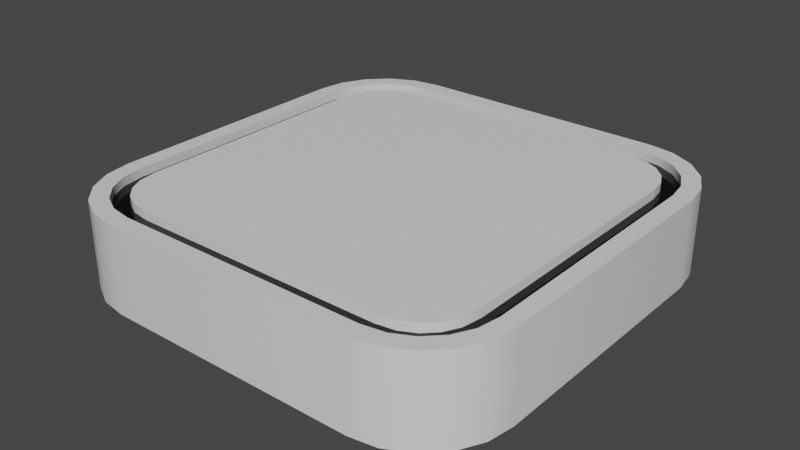 # Source: singleQuad.blend  (saved by Blender 3.4.6; exported with 4.5.12 LTS)
import bpy
from mathutils import Matrix  # noqa: F401  (used for matrix-valued properties, if any)

bpy.ops.wm.read_factory_settings(use_empty=True)
scene = bpy.context.scene
scene.name = 'Scene'

# ---- collections
col_collection = bpy.data.collections.new('Collection'); scene.collection.children.link(col_collection)

# ---- materials (node trees are filled in below, after node groups)
mat_wood = bpy.data.materials.new('wood')
mat_wood.use_transparent_shadow = False
mat_color = bpy.data.materials.new('color')
mat_color.use_transparent_shadow = False
mat_color.diffuse_color = (0.0, 0.0, 0.0, 1.0)
mat_color.roughness = 0.0
mat_color.metallic = 0.5

# ---- node groups
ng_auto_smooth = bpy.data.node_groups.new('Auto Smooth', 'GeometryNodeTree')
_s = ng_auto_smooth.interface.new_socket(name='Geometry', in_out='OUTPUT', socket_type='NodeSocketGeometry')
_s = ng_auto_smooth.interface.new_socket(name='Geometry', in_out='INPUT', socket_type='NodeSocketGeometry')
_s = ng_auto_smooth.interface.new_socket(name='Angle', in_out='INPUT', socket_type='NodeSocketFloat')
_s.subtype = 'ANGLE'
_s.min_value = 0.0
_s.max_value = 3.142
ng_auto_smooth.is_modifier = True
_N = ng_auto_smooth.nodes; _L = ng_auto_smooth.links
n0 = _N.new('NodeGroupOutput'); n0.name = 'Group Output'; n0.location = (480, -100)
n1 = _N.new('NodeGroupInput'); n1.name = 'Group Input'; n1.location = (-420, -300)
n2 = _N.new('NodeGroupInput'); n2.name = 'Group Input.001'; n2.location = (-60, -100)
n3 = _N.new('GeometryNodeSetShadeSmooth'); n3.name = 'Set Shade Smooth'; n3.location = (120, -100)
n3.domain = 'EDGE'
n4 = _N.new('GeometryNodeSetShadeSmooth'); n4.name = 'Set Shade Smooth.001'; n4.location = (300, -100)
n5 = _N.new('GeometryNodeInputMeshEdgeAngle'); n5.name = 'Edge Angle'; n5.location = (-420, -220)
n6 = _N.new('GeometryNodeInputEdgeSmooth'); n6.name = 'Is Edge Smooth'; n6.location = (-60, -160)
n7 = _N.new('GeometryNodeInputShadeSmooth'); n7.name = 'Is Face Smooth'; n7.location = (-240, -340)
n8 = _N.new('FunctionNodeBooleanMath'); n8.name = 'Boolean Math'; n8.location = (-60, -220)
n9 = _N.new('FunctionNodeCompare'); n9.name = 'Compare'; n9.location = (-240, -180)
n9.operation = 'LESS_EQUAL'
_L.new(n5.outputs[0], n9.inputs[0])
_L.new(n4.outputs[0], n0.inputs[0])
_L.new(n1.outputs[1], n9.inputs[1])
_L.new(n9.outputs[0], n8.inputs[0])
_L.new(n7.outputs[0], n8.inputs[1])
_L.new(n2.outputs[0], n3.inputs[0])
_L.new(n6.outputs[0], n3.inputs[1])
_L.new(n3.outputs[0], n4.inputs[0])
_L.new(n8.outputs[0], n3.inputs[2])
n0.is_active_output = True

# ---- material node trees
mat_wood.use_nodes = True; mat_wood.node_tree.nodes.clear()
_N = mat_wood.node_tree.nodes; _L = mat_wood.node_tree.links
n0 = _N.new('ShaderNodeBsdfPrincipled'); n0.name = 'Principled BSDF'; n0.location = (10, 300)
n0.distribution = 'GGX'
n0.subsurface_method = 'RANDOM_WALK_SKIN'
n0.inputs[2].default_value = 0.4
n0.inputs[3].default_value = 1.45
n0.inputs[27].default_value = (0.0, 0.0, 0.0, 1.0)
n0.inputs[28].default_value = 1.0
n1 = _N.new('ShaderNodeOutputMaterial'); n1.name = 'Material Output'; n1.location = (300, 300)
n2 = _N.new('ShaderNodeNormalMap'); n2.name = 'Normal Map'; n2.location = (-300, -300)
n2.label = 'Normal/Map'
n2.inputs[0].default_value = 0.0
_L.new(n0.outputs[0], n1.inputs[0])
_L.new(n2.outputs[0], n0.inputs[5])
n1.is_active_output = True
mat_color.use_nodes = True; mat_color.node_tree.nodes.clear()
_N = mat_color.node_tree.nodes; _L = mat_color.node_tree.links
n0 = _N.new('ShaderNodeBsdfPrincipled'); n0.name = 'Principled BSDF'; n0.location = (10, 300)
n0.distribution = 'GGX'
n0.subsurface_method = 'RANDOM_WALK_SKIN'
n0.inputs[0].default_value = (0.0, 0.0, 0.0, 1.0)
n0.inputs[1].default_value = 0.5
n0.inputs[2].default_value = 0.0
n0.inputs[3].default_value = 1.45
n0.inputs[27].default_value = (0.0, 0.0, 0.0, 1.0)
n0.inputs[28].default_value = 1.0
n1 = _N.new('ShaderNodeOutputMaterial'); n1.name = 'Material Output'; n1.location = (300, 300)
n2 = _N.new('ShaderNodeNormalMap'); n2.name = 'Normal Map'; n2.location = (-300, -300)
n2.label = 'Normal/Map'
n2.inputs[0].default_value = 0.0
_L.new(n0.outputs[0], n1.inputs[0])
_L.new(n2.outputs[0], n0.inputs[5])
n1.is_active_output = True

# ---- world
world_world = bpy.data.worlds.new('World'); scene.world = world_world
world_world.use_nodes = True; world_world.node_tree.nodes.clear()
_N = world_world.node_tree.nodes; _L = world_world.node_tree.links
n0 = _N.new('ShaderNodeOutputWorld'); n0.name = 'World Output'; n0.location = (300, 300)
n1 = _N.new('ShaderNodeBackground'); n1.name = 'Background'; n1.location = (10, 300)
n1.inputs[0].default_value = (0.05088, 0.05088, 0.05088, 1.0)
_L.new(n1.outputs[0], n0.inputs[0])
n0.is_active_output = True
world_world.color = (0.05088, 0.05088, 0.05088)
world_world.use_sun_shadow = False
world_world.sun_shadow_jitter_overblur = 0.0

# ---- meshes
me_smsinglequad = bpy.data.meshes.new('smSingleQuad')
me_smsinglequad.from_pydata([(0.3, 8.583e-08, -0.5), (0.5, 7.947e-08, -0.3), (0.3618, 9.007e-08, -0.4902), (0.4176, 9.156e-08, -0.4618), (0.4618, 9.015e-08, -0.4176), (0.4902, 8.599e-08, -0.3618), (-0.5, -7.949e-09, -0.3), (-0.3, 3.338e-08, -0.5), (-0.4902, 2.747e-10, -0.3618), (-0.4618, 9.405e-09, -0.4176), (-0.4176, 1.855e-08, -0.4618), (-0.3618, 2.681e-08, -0.4902), (0.5, 7.949e-09, 0.3), (0.3, -3.338e-08, 0.5), (0.4902, -2.747e-10, 0.3618), (0.4618, -9.405e-09, 0.4176), (0.4176, -1.855e-08, 0.4618), (0.3618, -2.681e-08, 0.4902), (-0.3, -8.583e-08, 0.5), (-0.5, -7.947e-08, 0.3), (-0.3618, -9.007e-08, 0.4902), (-0.4176, -9.156e-08, 0.4618), (-0.4618, -9.015e-08, 0.4176), (-0.4902, -8.599e-08, 0.3618), (-0.2937, 0.2, 0.42), (-0.3368, 0.2, 0.4132), (-0.3699, 0.2, 0.3963), (-0.3963, 0.2, 0.3699), (-0.4132, 0.2, 0.3368), (-0.42, 0.2, 0.2937), (-0.3368, 0.2, -0.4132), (-0.2937, 0.2, -0.42), (-0.3699, 0.2, -0.3963), (-0.3963, 0.2, -0.3699), (-0.4132, 0.2, -0.3368), (-0.42, 0.2, -0.2937), (0.2937, 0.2, -0.42), (0.3368, 0.2, -0.4132), (0.3699, 0.2, -0.3963), (0.3963, 0.2, -0.3699), (0.4132, 0.2, -0.3368), (0.42, 0.2, -0.2937), (0.3368, 0.2, 0.4132), (0.2937, 0.2, 0.42), (0.3699, 0.2, 0.3963), (0.3963, 0.2, 0.3699), (0.4132, 0.2, 0.3368), (0.42, 0.2, 0.2937), (-0.3, 0.2, 0.5), (-0.3618, 0.2, 0.4902), (-0.4176, 0.2, 0.4618), (-0.4618, 0.2, 0.4176), (-0.4902, 0.2, 0.3618), (-0.5, 0.2, 0.3), (-0.3618, 0.2, -0.4902), (-0.3, 0.2, -0.5), (-0.4176, 0.2, -0.4618), (-0.4618, 0.2, -0.4176), (-0.4902, 0.2, -0.3618), (-0.5, 0.2, -0.3), (0.3, 0.2, -0.5), (0.3618, 0.2, -0.4902), (0.4176, 0.2, -0.4618), (0.4618, 0.2, -0.4176), (0.4902, 0.2, -0.3618), (0.5, 0.2, -0.3), (0.3618, 0.2, 0.4902), (0.3, 0.2, 0.5), (0.4176, 0.2, 0.4618), (0.4618, 0.2, 0.4176), (0.4902, 0.2, 0.3618), (0.5, 0.2, 0.3), (-0.2969, 0.2, 0.46), (-0.3493, 0.2, 0.4517), (-0.3938, 0.2, 0.429), (-0.429, 0.2, 0.3938), (-0.4517, 0.2, 0.3493), (-0.46, 0.2, 0.2969), (-0.3493, 0.2, -0.4517), (-0.2969, 0.2, -0.46), (-0.3938, 0.2, -0.429), (-0.429, 0.2, -0.3938), (-0.4517, 0.2, -0.3493), (-0.46, 0.2, -0.2969), (0.2969, 0.2, -0.46), (0.3493, 0.2, -0.4517), (0.3938, 0.2, -0.429), (0.429, 0.2, -0.3938), (0.4517, 0.2, -0.3493), (0.46, 0.2, -0.2969), (0.3493, 0.2, 0.4517), (0.2969, 0.2, 0.46), (0.3938, 0.2, 0.429), (0.429, 0.2, 0.3938), (0.4517, 0.2, 0.3493), (0.46, 0.2, 0.2969), (-0.2969, 0.18, 0.46), (-0.3493, 0.18, 0.4517), (-0.3938, 0.18, 0.429), (-0.429, 0.18, 0.3938), (-0.4517, 0.18, 0.3493), (-0.46, 0.18, 0.2969), (-0.3493, 0.18, -0.4517), (-0.2969, 0.18, -0.46), (-0.3938, 0.18, -0.429), (-0.429, 0.18, -0.3938), (-0.4517, 0.18, -0.3493), (-0.46, 0.18, -0.2969), (0.2969, 0.18, -0.46), (0.3493, 0.18, -0.4517), (0.3938, 0.18, -0.429), (0.429, 0.18, -0.3938), (0.4517, 0.18, -0.3493), (0.46, 0.18, -0.2969), (0.3493, 0.18, 0.4517), (0.2969, 0.18, 0.46), (0.3938, 0.18, 0.429), (0.429, 0.18, 0.3938), (0.4517, 0.18, 0.3493), (0.46, 0.18, 0.2969), (-0.2937, 0.18, 0.42), (-0.3368, 0.18, 0.4132), (-0.3699, 0.18, 0.3963), (-0.3963, 0.18, 0.3699), (-0.4132, 0.18, 0.3368), (-0.42, 0.18, 0.2937), (-0.3368, 0.18, -0.4132), (-0.2937, 0.18, -0.42), (-0.3699, 0.18, -0.3963), (-0.3963, 0.18, -0.3699), (-0.4132, 0.18, -0.3368), (-0.42, 0.18, -0.2937), (0.2937, 0.18, -0.42), (0.3368, 0.18, -0.4132), (0.3699, 0.18, -0.3963), (0.3963, 0.18, -0.3699), (0.4132, 0.18, -0.3368), (0.42, 0.18, -0.2937), (0.3368, 0.18, 0.4132), (0.2937, 0.18, 0.42), (0.3699, 0.18, 0.3963), (0.3963, 0.18, 0.3699), (0.4132, 0.18, 0.3368), (0.42, 0.18, 0.2937)], [], [(0, 7, 55, 60), (18, 13, 67, 48), (6, 19, 53, 59), (18, 48, 49, 20), (20, 49, 50, 21), (21, 50, 51, 22), (22, 51, 52, 23), (23, 52, 53, 19), (55, 7, 11, 54), (54, 11, 10, 56), (56, 10, 9, 57), (57, 9, 8, 58), (58, 8, 6, 59), (0, 60, 61, 2), (2, 61, 62, 3), (3, 62, 63, 4), (4, 63, 64, 5), (5, 64, 65, 1), (67, 13, 17, 66), (66, 17, 16, 68), (68, 16, 15, 69), (69, 15, 14, 70), (70, 14, 12, 71), (12, 1, 65, 71), (24, 43, 42, 44, 45, 46, 47, 41, 40, 39, 38, 37, 36, 31, 30, 32, 33, 34, 35, 29, 28, 27, 26, 25), (72, 73, 49, 48), (73, 74, 50, 49), (74, 75, 51, 50), (75, 76, 52, 51), (76, 77, 53, 52), (78, 79, 55, 54), (80, 78, 54, 56), (81, 80, 56, 57), (82, 81, 57, 58), (83, 82, 58, 59), (84, 85, 61, 60), (85, 86, 62, 61), (86, 87, 63, 62), (87, 88, 64, 63), (88, 89, 65, 64), (90, 91, 67, 66), (92, 90, 66, 68), (93, 92, 68, 69), (94, 93, 69, 70), (95, 94, 70, 71), (89, 95, 71, 65), (79, 84, 60, 55), (77, 83, 59, 53), (91, 72, 48, 67), (45, 44, 140, 141), (86, 85, 109, 110), (27, 28, 124, 123), (44, 42, 138, 140), (85, 84, 108, 109), (26, 27, 123, 122), (72, 91, 115, 96), (42, 43, 139, 138), (82, 83, 107, 106), (25, 26, 122, 121), (83, 77, 101, 107), (40, 41, 137, 136), (81, 82, 106, 105), (24, 25, 121, 120), (84, 79, 103, 108), (39, 40, 136, 135), (80, 81, 105, 104), (95, 89, 113, 119), (38, 39, 135, 134), (78, 80, 104, 102), (94, 95, 119, 118), (37, 38, 134, 133), (79, 78, 102, 103), (93, 94, 118, 117), (120, 121, 97, 96), (121, 122, 98, 97), (122, 123, 99, 98), (123, 124, 100, 99), (124, 125, 101, 100), (126, 127, 103, 102), (128, 126, 102, 104), (129, 128, 104, 105), (130, 129, 105, 106), (131, 130, 106, 107), (132, 133, 109, 108), (133, 134, 110, 109), (134, 135, 111, 110), (135, 136, 112, 111), (136, 137, 113, 112), (138, 139, 115, 114), (140, 138, 114, 116), (141, 140, 116, 117), (142, 141, 117, 118), (143, 142, 118, 119), (137, 143, 119, 113), (127, 132, 108, 103), (125, 131, 107, 101), (139, 120, 96, 115), (28, 29, 125, 124), (87, 86, 110, 111), (46, 45, 141, 142), (30, 31, 127, 126), (88, 87, 111, 112), (47, 46, 142, 143), (73, 72, 96, 97), (32, 30, 126, 128), (89, 88, 112, 113), (41, 47, 143, 137), (74, 73, 97, 98), (33, 32, 128, 129), (91, 90, 114, 115), (31, 36, 132, 127), (75, 74, 98, 99), (34, 33, 129, 130), (90, 92, 116, 114), (29, 35, 131, 125), (76, 75, 99, 100), (35, 34, 130, 131), (92, 93, 117, 116), (43, 24, 120, 139), (77, 76, 100, 101), (36, 37, 133, 132), (0, 2, 3, 4, 5, 1, 12, 14, 15, 16, 17, 13, 18, 20, 21, 22, 23, 19, 6, 8, 9, 10, 11, 7)])
me_smsinglequad.polygons.foreach_set('use_smooth', [True] * 122)
me_smsinglequad.polygons.foreach_set('material_index', [0, 0, 0, 0, 0, 0, 0, 0, 0, 0, 0, 0, 0, 0, 0, 0, 0, 0, 0, 0, 0, 0, 0, 0, 0, 0, 0, 0, 0, 0, 0, 0, 0, 0, 0, 0, 0, 0, 0, 0, 0, 0, 0, 0, 0, 0, 0, 0, 0, 0, 0, 0, 0, 0, 0, 0, 0, 0, 0, 0, 0, 0, 0, 0, 0, 0, 0, 0, 0, 0, 0, 0, 0, 1, 1, 1, 1, 1, 1, 1, 1, 1, 1, 1, 1, 1, 1, 1, 1, 1, 1, 1, 1, 1, 1, 1, 1, 0, 0, 0, 0, 0, 0, 0, 0, 0, 0, 0, 0, 0, 0, 0, 0, 0, 0, 0, 0, 0, 0, 0, 0, 0])
_uv = me_smsinglequad.uv_layers.new(name='UVMap')
_uv.uv.foreach_set('vector', [0.2, 0.3391, 0.8, 0.3391, 0.8, 0.5391, 0.2, 0.5391, 0.8, 0.3391, 0.2, 0.3391, 0.2, 0.5391, 0.8, 0.5391, 0.2, 0.3391, 0.8, 0.3391, 0.8, 0.5391, 0.2, 0.5391, 0.8, 0.3391, 0.8, 0.5391, 0.8618, 0.5391, 0.8618, 0.3391, 0.8618, 0.3391, 0.8618, 0.5391, 0.9176, 0.5391, 0.9176, 0.3391, 0.9176, 0.3391, 0.9176, 0.5391, 0.9618, 0.5391, 0.9618, 0.3391, 0.9176, 0.3391, 0.9176, 0.5391, 0.8618, 0.5391, 0.8618, 0.3391, 0.8618, 0.3391, 0.8618, 0.5391, 0.8, 0.5391, 0.8, 0.3391, 0.8, 0.5391, 0.8, 0.3391, 0.8618, 0.3391, 0.8618, 0.5391, 0.8618, 0.5391, 0.8618, 0.3391, 0.9176, 0.3391, 0.9176, 0.5391, 0.9176, 0.5391, 0.9176, 0.3391, 0.9618, 0.3391, 0.9618, 0.5391, 0.08244, 0.5391, 0.08244, 0.3391, 0.1382, 0.3391, 0.1382, 0.5391, 0.1382, 0.5391, 0.1382, 0.3391, 0.2, 0.3391, 0.2, 0.5391, 0.2, 0.3391, 0.2, 0.5391, 0.1382, 0.5391, 0.1382, 0.3391, 0.1382, 0.3391, 0.1382, 0.5391, 0.08244, 0.5391, 0.08244, 0.3391, 0.08244, 0.3391, 0.08244, 0.5391, 0.0382, 0.5391, 0.0382, 0.3391, 0.08244, 0.3391, 0.08244, 0.5391, 0.1382, 0.5391, 0.1382, 0.3391, 0.1382, 0.3391, 0.1382, 0.5391, 0.2, 0.5391, 0.2, 0.3391, 0.2, 0.5391, 0.2, 0.3391, 0.1382, 0.3391, 0.1382, 0.5391, 0.1382, 0.5391, 0.1382, 0.3391, 0.08244, 0.3391, 0.08244, 0.5391, 0.08244, 0.5391, 0.08244, 0.3391, 0.0382, 0.3391, 0.0382, 0.5391, 0.9176, 0.5391, 0.9176, 0.3391, 0.8618, 0.3391, 0.8618, 0.5391, 0.8618, 0.5391, 0.8618, 0.3391, 0.8, 0.3391, 0.8, 0.5391, 0.8, 0.3391, 0.2, 0.3391, 0.2, 0.5391, 0.8, 0.5391, 0.7776, 0.5391, 0.273, 0.5391, 0.2506, 0.5391, 0.2675, 0.5391, 0.3577, 0.5391, 0.5067, 0.5391, 0.6013, 0.5391, 0.2206, 0.5391, 0.1851, 0.5391, 0.1657, 0.5391, 0.1658, 0.5391, 0.1856, 0.5391, 0.2224, 0.5391, 0.727, 0.5391, 0.7494, 0.5391, 0.7325, 0.5391, 0.6423, 0.5391, 0.4933, 0.5391, 0.3987, 0.5391, 0.7794, 0.5391, 0.8149, 0.5391, 0.8343, 0.5391, 0.8342, 0.5391, 0.8144, 0.5391, 0.7896, 0.5391, 0.8395, 0.5391, 0.8618, 0.5391, 0.8, 0.5391, 0.8395, 0.5391, 0.8732, 0.5391, 0.9176, 0.5391, 0.8618, 0.5391, 0.8732, 0.5391, 0.8733, 0.5391, 0.9176, 0.5391, 0.9176, 0.5391, 0.8733, 0.5391, 0.8397, 0.5391, 0.8618, 0.5391, 0.9176, 0.5391, 0.8397, 0.5391, 0.7901, 0.5391, 0.8, 0.5391, 0.8618, 0.5391, 0.8108, 0.5391, 0.7663, 0.5391, 0.8, 0.5391, 0.8618, 0.5391, 0.829, 0.5391, 0.8108, 0.5391, 0.8618, 0.5391, 0.9176, 0.5391, 0.7274, 0.5391, 0.829, 0.5391, 0.9176, 0.5391, 0.9618, 0.5391, 0.3906, 0.5391, 0.7274, 0.5391, 0.9618, 0.5391, 0.1382, 0.5391, 0.2935, 0.5391, 0.3906, 0.5391, 0.1382, 0.5391, 0.2, 0.5391, 0.2104, 0.5391, 0.1605, 0.5391, 0.1382, 0.5391, 0.2, 0.5391, 0.1605, 0.5391, 0.1268, 0.5391, 0.08244, 0.5391, 0.1382, 0.5391, 0.1268, 0.5391, 0.1267, 0.5391, 0.08244, 0.5391, 0.08244, 0.5391, 0.1267, 0.5391, 0.1603, 0.5391, 0.1382, 0.5391, 0.08244, 0.5391, 0.1603, 0.5391, 0.2099, 0.5391, 0.2, 0.5391, 0.1382, 0.5391, 0.1892, 0.5391, 0.2337, 0.5391, 0.2, 0.5391, 0.1382, 0.5391, 0.171, 0.5391, 0.1892, 0.5391, 0.1382, 0.5391, 0.08244, 0.5391, 0.2726, 0.5391, 0.171, 0.5391, 0.08244, 0.5391, 0.0382, 0.5391, 0.6094, 0.5391, 0.2726, 0.5391, 0.0382, 0.5391, 0.8618, 0.5391, 0.7065, 0.5391, 0.6094, 0.5391, 0.8618, 0.5391, 0.8, 0.5391, 0.2099, 0.5391, 0.7065, 0.5391, 0.8, 0.5391, 0.2, 0.5391, 0.7663, 0.5391, 0.2104, 0.5391, 0.2, 0.5391, 0.8, 0.5391, 0.7901, 0.5391, 0.2935, 0.5391, 0.2, 0.5391, 0.8, 0.5391, 0.2337, 0.5391, 0.7896, 0.5391, 0.8, 0.5391, 0.2, 0.5391, 0.3577, 0.5391, 0.2675, 0.5391, 0.2675, 0.5391, 0.3577, 0.5391, 0.1268, 0.5391, 0.1605, 0.5391, 0.1605, 0.5391, 0.1268, 0.5391, 0.8343, 0.5391, 0.8149, 0.5391, 0.8149, 0.5391, 0.8343, 0.5391, 0.2675, 0.5391, 0.2506, 0.5391, 0.2506, 0.5391, 0.2675, 0.5391, 0.1605, 0.5391, 0.2104, 0.5391, 0.2104, 0.5391, 0.1605, 0.5391, 0.8342, 0.5391, 0.8343, 0.5391, 0.8343, 0.5391, 0.8342, 0.5391, 0.7896, 0.5391, 0.2337, 0.5391, 0.2337, 0.5391, 0.7896, 0.5391, 0.2506, 0.5391, 0.273, 0.5391, 0.273, 0.5391, 0.2506, 0.5391, 0.3906, 0.5391, 0.2935, 0.5391, 0.2935, 0.5391, 0.3906, 0.5391, 0.8144, 0.5391, 0.8342, 0.5391, 0.8342, 0.5391, 0.8144, 0.5391, 0.2935, 0.5391, 0.7901, 0.5391, 0.7901, 0.5391, 0.2935, 0.5391, 0.1851, 0.5391, 0.2206, 0.5391, 0.2206, 0.5391, 0.1851, 0.5391, 0.7274, 0.5391, 0.3906, 0.5391, 0.3906, 0.5391, 0.7274, 0.5391, 0.7776, 0.5391, 0.8144, 0.5391, 0.8144, 0.5391, 0.7776, 0.5391, 0.2104, 0.5391, 0.7663, 0.5391, 0.7663, 0.5391, 0.2104, 0.5391, 0.1657, 0.5391, 0.1851, 0.5391, 0.1851, 0.5391, 0.1657, 0.5391, 0.829, 0.5391, 0.7274, 0.5391, 0.7274, 0.5391, 0.829, 0.5391, 0.7065, 0.5391, 0.2099, 0.5391, 0.2099, 0.5391, 0.7065, 0.5391, 0.1658, 0.5391, 0.1657, 0.5391, 0.1657, 0.5391, 0.1658, 0.5391, 0.8108, 0.5391, 0.829, 0.5391, 0.829, 0.5391, 0.8108, 0.5391, 0.6094, 0.5391, 0.7065, 0.5391, 0.7065, 0.5391, 0.6094, 0.5391, 0.1856, 0.5391, 0.1658, 0.5391, 0.1658, 0.5391, 0.1856, 0.5391, 0.7663, 0.5391, 0.8108, 0.5391, 0.8108, 0.5391, 0.7663, 0.5391, 0.2726, 0.5391, 0.6094, 0.5391, 0.6094, 0.5391, 0.2726, 0.5391, 0.7776, 0.5391, 0.8144, 0.5391, 0.8395, 0.5391, 0.7896, 0.5391, 0.8144, 0.5391, 0.8342, 0.5391, 0.8732, 0.5391, 0.8395, 0.5391, 0.8342, 0.5391, 0.8343, 0.5391, 0.8733, 0.5391, 0.8732, 0.5391, 0.8343, 0.5391, 0.8149, 0.5391, 0.8397, 0.5391, 0.8733, 0.5391, 0.8149, 0.5391, 0.7794, 0.5391, 0.7901, 0.5391, 0.8397, 0.5391, 0.7494, 0.5391, 0.727, 0.5391, 0.7663, 0.5391, 0.8108, 0.5391, 0.7325, 0.5391, 0.7494, 0.5391, 0.8108, 0.5391, 0.829, 0.5391, 0.6423, 0.5391, 0.7325, 0.5391, 0.829, 0.5391, 0.7274, 0.5391, 0.4933, 0.5391, 0.6423, 0.5391, 0.7274, 0.5391, 0.3906, 0.5391, 0.3987, 0.5391, 0.4933, 0.5391, 0.3906, 0.5391, 0.2935, 0.5391, 0.2224, 0.5391, 0.1856, 0.5391, 0.1605, 0.5391, 0.2104, 0.5391, 0.1856, 0.5391, 0.1658, 0.5391, 0.1268, 0.5391, 0.1605, 0.5391, 0.1658, 0.5391, 0.1657, 0.5391, 0.1267, 0.5391, 0.1268, 0.5391, 0.1657, 0.5391, 0.1851, 0.5391, 0.1603, 0.5391, 0.1267, 0.5391, 0.1851, 0.5391, 0.2206, 0.5391, 0.2099, 0.5391, 0.1603, 0.5391, 0.2506, 0.5391, 0.273, 0.5391, 0.2337, 0.5391, 0.1892, 0.5391, 0.2675, 0.5391, 0.2506, 0.5391, 0.1892, 0.5391, 0.171, 0.5391, 0.3577, 0.5391, 0.2675, 0.5391, 0.171, 0.5391, 0.2726, 0.5391, 0.5067, 0.5391, 0.3577, 0.5391, 0.2726, 0.5391, 0.6094, 0.5391, 0.6013, 0.5391, 0.5067, 0.5391, 0.6094, 0.5391, 0.7065, 0.5391, 0.2206, 0.5391, 0.6013, 0.5391, 0.7065, 0.5391, 0.2099, 0.5391, 0.727, 0.5391, 0.2224, 0.5391, 0.2104, 0.5391, 0.7663, 0.5391, 0.7794, 0.5391, 0.3987, 0.5391, 0.2935, 0.5391, 0.7901, 0.5391, 0.273, 0.5391, 0.7776, 0.5391, 0.7896, 0.5391, 0.2337, 0.5391, 0.8149, 0.5391, 0.7794, 0.5391, 0.7794, 0.5391, 0.8149, 0.5391, 0.1267, 0.5391, 0.1268, 0.5391, 0.1268, 0.5391, 0.1267, 0.5391, 0.5067, 0.5391, 0.3577, 0.5391, 0.3577, 0.5391, 0.5067, 0.5391, 0.7494, 0.5391, 0.727, 0.5391, 0.727, 0.5391, 0.7494, 0.5391, 0.1603, 0.5391, 0.1267, 0.5391, 0.1267, 0.5391, 0.1603, 0.5391, 0.6013, 0.5391, 0.5067, 0.5391, 0.5067, 0.5391, 0.6013, 0.5391, 0.8395, 0.5391, 0.7896, 0.5391, 0.7896, 0.5391, 0.8395, 0.5391, 0.7325, 0.5391, 0.7494, 0.5391, 0.7494, 0.5391, 0.7325, 0.5391, 0.2099, 0.5391, 0.1603, 0.5391, 0.1603, 0.5391, 0.2099, 0.5391, 0.2206, 0.5391, 0.6013, 0.5391, 0.6013, 0.5391, 0.2206, 0.5391, 0.8732, 0.5391, 0.8395, 0.5391, 0.8395, 0.5391, 0.8732, 0.5391, 0.6423, 0.5391, 0.7325, 0.5391, 0.7325, 0.5391, 0.6423, 0.5391, 0.2337, 0.5391, 0.1892, 0.5391, 0.1892, 0.5391, 0.2337, 0.5391, 0.727, 0.5391, 0.2224, 0.5391, 0.2224, 0.5391, 0.727, 0.5391, 0.8733, 0.5391, 0.8732, 0.5391, 0.8732, 0.5391, 0.8733, 0.5391, 0.4933, 0.5391, 0.6423, 0.5391, 0.6423, 0.5391, 0.4933, 0.5391, 0.1892, 0.5391, 0.171, 0.5391, 0.171, 0.5391, 0.1892, 0.5391, 0.7794, 0.5391, 0.3987, 0.5391, 0.3987, 0.5391, 0.7794, 0.5391, 0.8397, 0.5391, 0.8733, 0.5391, 0.8733, 0.5391, 0.8397, 0.5391, 0.3987, 0.5391, 0.4933, 0.5391, 0.4933, 0.5391, 0.3987, 0.5391, 0.171, 0.5391, 0.2726, 0.5391, 0.2726, 0.5391, 0.171, 0.5391, 0.273, 0.5391, 0.7776, 0.5391, 0.7776, 0.5391, 0.273, 0.5391, 0.7901, 0.5391, 0.8397, 0.5391, 0.8397, 0.5391, 0.7901, 0.5391, 0.2224, 0.5391, 0.1856, 0.5391, 0.1856, 0.5391, 0.2224, 0.5391, 0.2, 0.3391, 0.1382, 0.3391, 0.08244, 0.3391, 0.0382, 0.3391, 0.1382, 0.3391, 0.2, 0.3391, 0.8, 0.3391, 0.8618, 0.3391, 0.9176, 0.3391, 0.08244, 0.3391, 0.1382, 0.3391, 0.2, 0.3391, 0.8, 0.3391, 0.8618, 0.3391, 0.9176, 0.3391, 0.9618, 0.3391, 0.8618, 0.3391, 0.8, 0.3391, 0.2, 0.3391, 0.1382, 0.3391, 0.08244, 0.3391, 0.9176, 0.3391, 0.8618, 0.3391, 0.8, 0.3391])
me_smsinglequad.materials.append(mat_wood)
me_smsinglequad.materials.append(mat_color)
me_smsinglequad.update()

# ---- objects
ob_singlequad = bpy.data.objects.new('singleQuad', me_smsinglequad)

# ---- transforms, parenting, visibility, modifiers, constraints
ob_singlequad.location = (0.0, 0.0, 0.0)
ob_singlequad.rotation_euler = (1.571, 0.0, 3.142)
ob_singlequad.color = (0.8, 0.8, 0.8, 1.0)
_m = ob_singlequad.modifiers.new('Auto Smooth', 'NODES')
_m.node_group = ng_auto_smooth
_gi = [s.identifier for s in ng_auto_smooth.interface.items_tree if s.item_type == 'SOCKET' and s.in_out == 'INPUT']
_m[_gi[1]] = 0.5236  # Angle

# ---- collection membership
col_collection.objects.link(ob_singlequad)

# ---- scene / render settings (as saved in the file)
scene.frame_start = 1; scene.frame_end = 250; scene.frame_set(1)
scene.render.engine = 'BLENDER_EEVEE_NEXT'
scene.cycles.sampling_pattern = 'TABULATED_SOBOL'
scene.cycles.use_light_tree = False
scene.view_settings.view_transform = 'Filmic'
bpy.context.view_layer.update()

# ---- added for rendering (the .blend has no active camera and no usable light): camera, sun
cam_auto = bpy.data.cameras.new('AutoCamera')
cam_auto.lens = 50.0
cam_auto.sensor_width = 36.0
cam_auto.clip_end = 1000.0
ob_auto_camera = bpy.data.objects.new('AutoCamera', cam_auto)
scene.collection.objects.link(ob_auto_camera)
ob_auto_camera.location = (1.32149, -1.58578, 1.15719)
ob_auto_camera.rotation_euler = (1.09748, -7.21219e-08, 0.694738)
scene.camera = ob_auto_camera
light_auto_sun = bpy.data.lights.new('AutoSun', 'SUN')
light_auto_sun.energy = 3.0
light_auto_sun.angle = 0.0523599
ob_auto_sun = bpy.data.objects.new('AutoSun', light_auto_sun)
scene.collection.objects.link(ob_auto_sun)
ob_auto_sun.rotation_euler = (0.872665, 0.174533, 0.523599)
bpy.context.view_layer.update()
